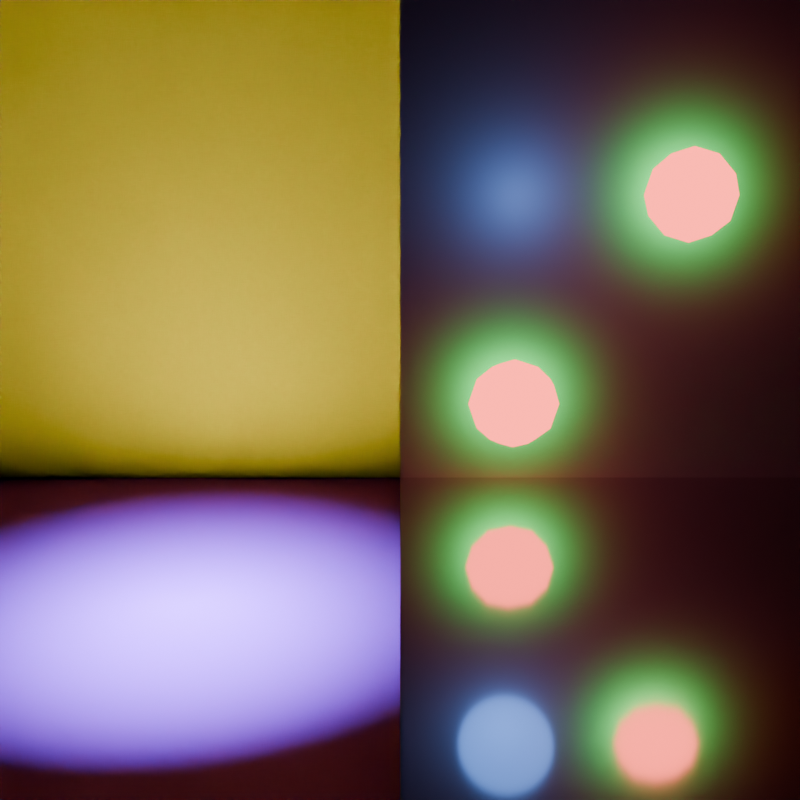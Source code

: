 # Source: light_path_is_diffuse_ray.blend  (saved by Blender 4.3.34; exported with 4.5.12 LTS)
import bpy
from mathutils import Matrix  # noqa: F401  (used for matrix-valued properties, if any)

bpy.ops.wm.read_factory_settings(use_empty=True)
scene = bpy.context.scene
scene.name = 'Scene'

# ---- collections
col_collection = bpy.data.collections.new('Collection'); scene.collection.children.link(col_collection)

# ---- materials (node trees are filled in below, after node groups)
mat_is_diffuse_ray = bpy.data.materials.new('Is diffuse ray')
mat_is_diffuse_ray.alpha_threshold = 0.0
mat_is_diffuse_ray.roughness = 0.5
mat_is_diffuse_ray.line_color = (0.0, 0.0, 0.0, 1.0)
mat_mirror = bpy.data.materials.new('Mirror')
mat_diffuse_white = bpy.data.materials.new('Diffuse White')
mat_diffuse_white.alpha_threshold = 0.0
mat_diffuse_white.roughness = 0.5
mat_diffuse_white.line_color = (0.0, 0.0, 0.0, 1.0)
mat_holdout = bpy.data.materials.new('Holdout')
mat_mesh_light = bpy.data.materials.new('Mesh Light')
mat_mesh_light_foward_only = bpy.data.materials.new('Mesh Light Foward Only')

# ---- material node trees
mat_is_diffuse_ray.use_nodes = True; mat_is_diffuse_ray.node_tree.nodes.clear()
_N = mat_is_diffuse_ray.node_tree.nodes; _L = mat_is_diffuse_ray.node_tree.links
n0 = _N.new('ShaderNodeOutputMaterial'); n0.name = 'Material Output'; n0.location = (300, 300)
n1 = _N.new('ShaderNodeBsdfAnisotropic'); n1.name = 'Glossy BSDF'; n1.location = (92, 297)
n2 = _N.new('ShaderNodeMix'); n2.name = 'Mix'; n2.location = (-81, 290)
n2.data_type = 'RGBA'
n2.inputs[6].default_value = (0.2398, 0.04784, 1.0, 1.0)
n2.inputs[7].default_value = (1.0, 0.7715, 0.03402, 1.0)
n3 = _N.new('ShaderNodeLightPath'); n3.name = 'Light Path'; n3.location = (-259, 309)
_L.new(n1.outputs[0], n0.inputs[0])
_L.new(n2.outputs[2], n1.inputs[0])
_L.new(n3.outputs[2], n2.inputs[0])
n0.is_active_output = True
mat_mirror.use_nodes = True; mat_mirror.node_tree.nodes.clear()
_N = mat_mirror.node_tree.nodes; _L = mat_mirror.node_tree.links
n0 = _N.new('ShaderNodeOutputMaterial'); n0.name = 'Material Output'; n0.location = (300, 300)
n1 = _N.new('ShaderNodeBsdfAnisotropic'); n1.name = 'Glossy BSDF'; n1.location = (83, 266)
n1.inputs[1].default_value = 0.07692
_L.new(n1.outputs[0], n0.inputs[0])
n0.is_active_output = True
mat_diffuse_white.use_nodes = True; mat_diffuse_white.node_tree.nodes.clear()
_N = mat_diffuse_white.node_tree.nodes; _L = mat_diffuse_white.node_tree.links
n0 = _N.new('ShaderNodeOutputMaterial'); n0.name = 'Material Output'; n0.location = (300, 300)
n1 = _N.new('ShaderNodeBsdfDiffuse'); n1.name = 'Diffuse BSDF'; n1.location = (81, 283)
_L.new(n1.outputs[0], n0.inputs[0])
n0.is_active_output = True
mat_holdout.use_nodes = True; mat_holdout.node_tree.nodes.clear()
_N = mat_holdout.node_tree.nodes; _L = mat_holdout.node_tree.links
n0 = _N.new('ShaderNodeOutputMaterial'); n0.name = 'Material Output'; n0.location = (300, 300)
n1 = _N.new('ShaderNodeHoldout'); n1.name = 'Holdout'; n1.location = (40, 241)
_L.new(n1.outputs[0], n0.inputs[0])
n0.is_active_output = True
mat_mesh_light.use_nodes = True; mat_mesh_light.node_tree.nodes.clear()
_N = mat_mesh_light.node_tree.nodes; _L = mat_mesh_light.node_tree.links
n0 = _N.new('ShaderNodeOutputMaterial'); n0.name = 'Material Output'; n0.location = (401, 300)
n1 = _N.new('ShaderNodeEmission'); n1.name = 'Emission'; n1.location = (175, 278)
n1.inputs[1].default_value = 8.8
n2 = _N.new('ShaderNodeLightPath'); n2.name = 'Light Path'; n2.location = (-211, 320)
n3 = _N.new('ShaderNodeMix'); n3.name = 'Mix'; n3.location = (-4, 296)
n3.data_type = 'RGBA'
n3.inputs[6].default_value = (0.4998, 0.06046, 0.04732, 1.0)
n3.inputs[7].default_value = (0.03586, 0.4997, 0.08564, 1.0)
_L.new(n1.outputs[0], n0.inputs[0])
_L.new(n3.outputs[2], n1.inputs[0])
_L.new(n2.outputs[2], n3.inputs[0])
n0.is_active_output = True
mat_mesh_light_foward_only.use_nodes = True; mat_mesh_light_foward_only.node_tree.nodes.clear()
_N = mat_mesh_light_foward_only.node_tree.nodes; _L = mat_mesh_light_foward_only.node_tree.links
n0 = _N.new('ShaderNodeOutputMaterial'); n0.name = 'Material Output'; n0.location = (401, 300)
n1 = _N.new('ShaderNodeEmission'); n1.name = 'Emission'; n1.location = (175, 278)
n1.inputs[1].default_value = 8.8
n2 = _N.new('ShaderNodeLightPath'); n2.name = 'Light Path'; n2.location = (-211, 320)
n3 = _N.new('ShaderNodeMix'); n3.name = 'Mix'; n3.location = (-4, 296)
n3.data_type = 'RGBA'
n3.inputs[6].default_value = (0.4998, 0.06046, 0.04732, 1.0)
n3.inputs[7].default_value = (0.03586, 0.4997, 0.08564, 1.0)
_L.new(n1.outputs[0], n0.inputs[0])
_L.new(n3.outputs[2], n1.inputs[0])
_L.new(n2.outputs[2], n3.inputs[0])
n0.is_active_output = True

# ---- cameras
cam_camera = bpy.data.cameras.new('Camera')
cam_camera.clip_end = 100.0
cam_camera.ortho_scale = 7.314

# ---- lights
light_light = bpy.data.lights.new('Light', 'SPOT')
light_light.energy = 1e+04
light_light.shadow_soft_size = 1.0
light_light.spot_size = 0.7575
light_point = bpy.data.lights.new('Point', 'POINT')
light_point.shadow_soft_size = 0.45
light_point.use_nodes = True; light_point.node_tree.nodes.clear()
_N = light_point.node_tree.nodes; _L = light_point.node_tree.links
n0 = _N.new('ShaderNodeEmission'); n0.name = 'Emission'; n0.location = (88, 300)
n1 = _N.new('ShaderNodeOutputLight'); n1.name = 'Light Output'; n1.location = (378, 300)
n2 = _N.new('ShaderNodeLightPath'); n2.name = 'Light Path'; n2.location = (-289, 342)
n3 = _N.new('ShaderNodeMix'); n3.name = 'Mix'; n3.location = (-92, 303)
n3.data_type = 'RGBA'
n3.inputs[6].default_value = (0.1349, 0.3345, 1.0, 1.0)
n3.inputs[7].default_value = (0.06582, 1.0, 0.05098, 1.0)
_L.new(n0.outputs[0], n1.inputs[0])
_L.new(n3.outputs[2], n0.inputs[0])
_L.new(n2.outputs[2], n3.inputs[0])
n1.is_active_output = True

# ---- meshes
me_plane_001 = bpy.data.meshes.new('Plane.001')
me_plane_001.from_pydata([(-1.0, 1.0, 0.0), (1.0, 1.0, 0.0), (-1.0, -1.0, 5.638e-07), (1.0, -1.0, 5.638e-07), (1.0, 0.0, 2.819e-07), (-1.0, 0.0, 2.819e-07)], [], [(5, 4, 1, 0), (2, 3, 4, 5)])
me_plane_001.polygons.foreach_set('material_index', [0, 1])
_uv = me_plane_001.uv_layers.new(name='UVMap')
_uv.uv.foreach_set('vector', [0.0, 0.75, 1.0, 0.75, 1.0, 1.0, 0.0, 1.0, 0.0, 0.625, 1.0, 0.625, 1.0, 0.75, 0.0, 0.75])
me_plane_001.materials.append(mat_is_diffuse_ray)
me_plane_001.materials.append(mat_mirror)
me_plane_001.update()
me_plane_002 = bpy.data.meshes.new('Plane.002')
me_plane_002.from_pydata([(-1.0, 1.0, 0.0), (1.0, 1.0, 0.0), (-1.0, -1.0, 9.763e-07), (1.0, -1.0, 9.763e-07)], [], [(2, 3, 1, 0)])
_uv = me_plane_002.uv_layers.new(name='UVMap')
_uv.uv.foreach_set('vector', [0.0, 0.5, 1.0, 0.5, 1.0, 1.0, 0.0, 1.0])
me_plane_002.materials.append(mat_diffuse_white)
me_plane_002.update()
me_plane_003 = bpy.data.meshes.new('Plane.003')
me_plane_003.from_pydata([(-1.0, -1.0, 0.0), (1.0, -1.0, 0.0), (-1.0, 1.0, 0.0), (1.0, 1.0, 0.0)], [], [(0, 1, 3, 2)])
_uv = me_plane_003.uv_layers.new(name='UVMap')
_uv.uv.foreach_set('vector', [0.0, 0.0, 1.0, 0.0, 1.0, 1.0, 0.0, 1.0])
me_plane_003.materials.append(mat_holdout)
me_plane_003.update()
me_icosphere = bpy.data.meshes.new('Icosphere')
me_icosphere.from_pydata([(0.0, 0.0, -1.0), (0.7236, -0.5257, -0.4472), (-0.2764, -0.8506, -0.4472), (-0.8944, 0.0, -0.4472), (-0.2764, 0.8506, -0.4472), (0.7236, 0.5257, -0.4472), (0.2764, -0.8506, 0.4472), (-0.7236, -0.5257, 0.4472), (-0.7236, 0.5257, 0.4472), (0.2764, 0.8506, 0.4472), (0.8944, 0.0, 0.4472), (0.0, 0.0, 1.0), (-0.1625, -0.5, -0.8507), (0.4253, -0.309, -0.8507), (0.2629, -0.809, -0.5257), (0.8506, 0.0, -0.5257), (0.4253, 0.309, -0.8507), (-0.5257, 0.0, -0.8507), (-0.6882, -0.5, -0.5257), (-0.1625, 0.5, -0.8507), (-0.6882, 0.5, -0.5257), (0.2629, 0.809, -0.5257), (0.9511, -0.309, 0.0), (0.9511, 0.309, 0.0), (0.0, -1.0, 0.0), (0.5878, -0.809, 0.0), (-0.9511, -0.309, 0.0), (-0.5878, -0.809, 0.0), (-0.5878, 0.809, 0.0), (-0.9511, 0.309, 0.0), (0.5878, 0.809, 0.0), (0.0, 1.0, 0.0), (0.6882, -0.5, 0.5257), (-0.2629, -0.809, 0.5257), (-0.8506, 0.0, 0.5257), (-0.2629, 0.809, 0.5257), (0.6882, 0.5, 0.5257), (0.1625, -0.5, 0.8507), (0.5257, 0.0, 0.8507), (-0.4253, -0.309, 0.8507), (-0.4253, 0.309, 0.8507), (0.1625, 0.5, 0.8507)], [], [(0, 13, 12), (1, 13, 15), (0, 12, 17), (0, 17, 19), (0, 19, 16), (1, 15, 22), (2, 14, 24), (3, 18, 26), (4, 20, 28), (5, 21, 30), (1, 22, 25), (2, 24, 27), (3, 26, 29), (4, 28, 31), (5, 30, 23), (6, 32, 37), (7, 33, 39), (8, 34, 40), (9, 35, 41), (10, 36, 38), (38, 41, 11), (38, 36, 41), (36, 9, 41), (41, 40, 11), (41, 35, 40), (35, 8, 40), (40, 39, 11), (40, 34, 39), (34, 7, 39), (39, 37, 11), (39, 33, 37), (33, 6, 37), (37, 38, 11), (37, 32, 38), (32, 10, 38), (23, 36, 10), (23, 30, 36), (30, 9, 36), (31, 35, 9), (31, 28, 35), (28, 8, 35), (29, 34, 8), (29, 26, 34), (26, 7, 34), (27, 33, 7), (27, 24, 33), (24, 6, 33), (25, 32, 6), (25, 22, 32), (22, 10, 32), (30, 31, 9), (30, 21, 31), (21, 4, 31), (28, 29, 8), (28, 20, 29), (20, 3, 29), (26, 27, 7), (26, 18, 27), (18, 2, 27), (24, 25, 6), (24, 14, 25), (14, 1, 25), (22, 23, 10), (22, 15, 23), (15, 5, 23), (16, 21, 5), (16, 19, 21), (19, 4, 21), (19, 20, 4), (19, 17, 20), (17, 3, 20), (17, 18, 3), (17, 12, 18), (12, 2, 18), (15, 16, 5), (15, 13, 16), (13, 0, 16), (12, 14, 2), (12, 13, 14), (13, 1, 14)])
_uv = me_icosphere.uv_layers.new(name='UVMap')
_uv.uv.foreach_set('vector', [0.1818, 0.0, 0.2273, 0.07873, 0.1364, 0.07873, 0.2727, 0.1575, 0.3182, 0.07873, 0.3636, 0.1575, 0.9091, 0.0, 0.9545, 0.07873, 0.8636, 0.07873, 0.7273, 0.0, 0.7727, 0.07873, 0.6818, 0.07873, 0.5455, 0.0, 0.5909, 0.07873, 0.5, 0.07873, 0.2727, 0.1575, 0.3636, 0.1575, 0.3182, 0.2362, 0.09091, 0.1575, 0.1818, 0.1575, 0.1364, 0.2362, 0.8182, 0.1575, 0.9091, 0.1575, 0.8636, 0.2362, 0.6364, 0.1575, 0.7273, 0.1575, 0.6818, 0.2362, 0.4545, 0.1575, 0.5455, 0.1575, 0.5, 0.2362, 0.2727, 0.1575, 0.3182, 0.2362, 0.2273, 0.2362, 0.09091, 0.1575, 0.1364, 0.2362, 0.04546, 0.2362, 0.8182, 0.1575, 0.8636, 0.2362, 0.7727, 0.2362, 0.6364, 0.1575, 0.6818, 0.2362, 0.5909, 0.2362, 0.4545, 0.1575, 0.5, 0.2362, 0.4091, 0.2362, 0.1818, 0.3149, 0.2727, 0.3149, 0.2273, 0.3937, 0.0, 0.3149, 0.09091, 0.3149, 0.04546, 0.3937, 0.7273, 0.3149, 0.8182, 0.3149, 0.7727, 0.3937, 0.5455, 0.3149, 0.6364, 0.3149, 0.5909, 0.3937, 0.3636, 0.3149, 0.4545, 0.3149, 0.4091, 0.3937, 0.4091, 0.3937, 0.5, 0.3937, 0.4545, 0.4724, 0.4091, 0.3937, 0.4545, 0.3149, 0.5, 0.3937, 0.4545, 0.3149, 0.5455, 0.3149, 0.5, 0.3937, 0.5909, 0.3937, 0.6818, 0.3937, 0.6364, 0.4724, 0.5909, 0.3937, 0.6364, 0.3149, 0.6818, 0.3937, 0.6364, 0.3149, 0.7273, 0.3149, 0.6818, 0.3937, 0.7727, 0.3937, 0.8636, 0.3937, 0.8182, 0.4724, 0.7727, 0.3937, 0.8182, 0.3149, 0.8636, 0.3937, 0.8182, 0.3149, 0.9091, 0.3149, 0.8636, 0.3937, 0.04546, 0.3937, 0.1364, 0.3937, 0.09091, 0.4724, 0.04546, 0.3937, 0.09091, 0.3149, 0.1364, 0.3937, 0.09091, 0.3149, 0.1818, 0.3149, 0.1364, 0.3937, 0.2273, 0.3937, 0.3182, 0.3937, 0.2727, 0.4724, 0.2273, 0.3937, 0.2727, 0.3149, 0.3182, 0.3937, 0.2727, 0.3149, 0.3636, 0.3149, 0.3182, 0.3937, 0.4091, 0.2362, 0.4545, 0.3149, 0.3636, 0.3149, 0.4091, 0.2362, 0.5, 0.2362, 0.4545, 0.3149, 0.5, 0.2362, 0.5455, 0.3149, 0.4545, 0.3149, 0.5909, 0.2362, 0.6364, 0.3149, 0.5455, 0.3149, 0.5909, 0.2362, 0.6818, 0.2362, 0.6364, 0.3149, 0.6818, 0.2362, 0.7273, 0.3149, 0.6364, 0.3149, 0.7727, 0.2362, 0.8182, 0.3149, 0.7273, 0.3149, 0.7727, 0.2362, 0.8636, 0.2362, 0.8182, 0.3149, 0.8636, 0.2362, 0.9091, 0.3149, 0.8182, 0.3149, 0.04546, 0.2362, 0.09091, 0.3149, 0.0, 0.3149, 0.04546, 0.2362, 0.1364, 0.2362, 0.09091, 0.3149, 0.1364, 0.2362, 0.1818, 0.3149, 0.09091, 0.3149, 0.2273, 0.2362, 0.2727, 0.3149, 0.1818, 0.3149, 0.2273, 0.2362, 0.3182, 0.2362, 0.2727, 0.3149, 0.3182, 0.2362, 0.3636, 0.3149, 0.2727, 0.3149, 0.5, 0.2362, 0.5909, 0.2362, 0.5455, 0.3149, 0.5, 0.2362, 0.5455, 0.1575, 0.5909, 0.2362, 0.5455, 0.1575, 0.6364, 0.1575, 0.5909, 0.2362, 0.6818, 0.2362, 0.7727, 0.2362, 0.7273, 0.3149, 0.6818, 0.2362, 0.7273, 0.1575, 0.7727, 0.2362, 0.7273, 0.1575, 0.8182, 0.1575, 0.7727, 0.2362, 0.8636, 0.2362, 0.9545, 0.2362, 0.9091, 0.3149, 0.8636, 0.2362, 0.9091, 0.1575, 0.9545, 0.2362, 0.9091, 0.1575, 1.0, 0.1575, 0.9545, 0.2362, 0.1364, 0.2362, 0.2273, 0.2362, 0.1818, 0.3149, 0.1364, 0.2362, 0.1818, 0.1575, 0.2273, 0.2362, 0.1818, 0.1575, 0.2727, 0.1575, 0.2273, 0.2362, 0.3182, 0.2362, 0.4091, 0.2362, 0.3636, 0.3149, 0.3182, 0.2362, 0.3636, 0.1575, 0.4091, 0.2362, 0.3636, 0.1575, 0.4545, 0.1575, 0.4091, 0.2362, 0.5, 0.07873, 0.5455, 0.1575, 0.4545, 0.1575, 0.5, 0.07873, 0.5909, 0.07873, 0.5455, 0.1575, 0.5909, 0.07873, 0.6364, 0.1575, 0.5455, 0.1575, 0.6818, 0.07873, 0.7273, 0.1575, 0.6364, 0.1575, 0.6818, 0.07873, 0.7727, 0.07873, 0.7273, 0.1575, 0.7727, 0.07873, 0.8182, 0.1575, 0.7273, 0.1575, 0.8636, 0.07873, 0.9091, 0.1575, 0.8182, 0.1575, 0.8636, 0.07873, 0.9545, 0.07873, 0.9091, 0.1575, 0.9545, 0.07873, 1.0, 0.1575, 0.9091, 0.1575, 0.3636, 0.1575, 0.4091, 0.07873, 0.4545, 0.1575, 0.3636, 0.1575, 0.3182, 0.07873, 0.4091, 0.07873, 0.3182, 0.07873, 0.3636, 0.0, 0.4091, 0.07873, 0.1364, 0.07873, 0.1818, 0.1575, 0.09091, 0.1575, 0.1364, 0.07873, 0.2273, 0.07873, 0.1818, 0.1575, 0.2273, 0.07873, 0.2727, 0.1575, 0.1818, 0.1575])
me_icosphere.materials.append(mat_mesh_light)
me_icosphere.update()
me_icosphere_001 = bpy.data.meshes.new('Icosphere.001')
me_icosphere_001.from_pydata([(0.0, 0.0, -1.0), (0.7236, -0.5257, -0.4472), (-0.2764, -0.8506, -0.4472), (-0.8944, 0.0, -0.4472), (-0.2764, 0.8506, -0.4472), (0.7236, 0.5257, -0.4472), (0.2764, -0.8506, 0.4472), (-0.7236, -0.5257, 0.4472), (-0.7236, 0.5257, 0.4472), (0.2764, 0.8506, 0.4472), (0.8944, 0.0, 0.4472), (0.0, 0.0, 1.0), (-0.1625, -0.5, -0.8507), (0.4253, -0.309, -0.8507), (0.2629, -0.809, -0.5257), (0.8506, 0.0, -0.5257), (0.4253, 0.309, -0.8507), (-0.5257, 0.0, -0.8507), (-0.6882, -0.5, -0.5257), (-0.1625, 0.5, -0.8507), (-0.6882, 0.5, -0.5257), (0.2629, 0.809, -0.5257), (0.9511, -0.309, 0.0), (0.9511, 0.309, 0.0), (0.0, -1.0, 0.0), (0.5878, -0.809, 0.0), (-0.9511, -0.309, 0.0), (-0.5878, -0.809, 0.0), (-0.5878, 0.809, 0.0), (-0.9511, 0.309, 0.0), (0.5878, 0.809, 0.0), (0.0, 1.0, 0.0), (0.6882, -0.5, 0.5257), (-0.2629, -0.809, 0.5257), (-0.8506, 0.0, 0.5257), (-0.2629, 0.809, 0.5257), (0.6882, 0.5, 0.5257), (0.1625, -0.5, 0.8507), (0.5257, 0.0, 0.8507), (-0.4253, -0.309, 0.8507), (-0.4253, 0.309, 0.8507), (0.1625, 0.5, 0.8507)], [], [(0, 13, 12), (1, 13, 15), (0, 12, 17), (0, 17, 19), (0, 19, 16), (1, 15, 22), (2, 14, 24), (3, 18, 26), (4, 20, 28), (5, 21, 30), (1, 22, 25), (2, 24, 27), (3, 26, 29), (4, 28, 31), (5, 30, 23), (6, 32, 37), (7, 33, 39), (8, 34, 40), (9, 35, 41), (10, 36, 38), (38, 41, 11), (38, 36, 41), (36, 9, 41), (41, 40, 11), (41, 35, 40), (35, 8, 40), (40, 39, 11), (40, 34, 39), (34, 7, 39), (39, 37, 11), (39, 33, 37), (33, 6, 37), (37, 38, 11), (37, 32, 38), (32, 10, 38), (23, 36, 10), (23, 30, 36), (30, 9, 36), (31, 35, 9), (31, 28, 35), (28, 8, 35), (29, 34, 8), (29, 26, 34), (26, 7, 34), (27, 33, 7), (27, 24, 33), (24, 6, 33), (25, 32, 6), (25, 22, 32), (22, 10, 32), (30, 31, 9), (30, 21, 31), (21, 4, 31), (28, 29, 8), (28, 20, 29), (20, 3, 29), (26, 27, 7), (26, 18, 27), (18, 2, 27), (24, 25, 6), (24, 14, 25), (14, 1, 25), (22, 23, 10), (22, 15, 23), (15, 5, 23), (16, 21, 5), (16, 19, 21), (19, 4, 21), (19, 20, 4), (19, 17, 20), (17, 3, 20), (17, 18, 3), (17, 12, 18), (12, 2, 18), (15, 16, 5), (15, 13, 16), (13, 0, 16), (12, 14, 2), (12, 13, 14), (13, 1, 14)])
_uv = me_icosphere_001.uv_layers.new(name='UVMap')
_uv.uv.foreach_set('vector', [0.1818, 0.0, 0.2273, 0.07873, 0.1364, 0.07873, 0.2727, 0.1575, 0.3182, 0.07873, 0.3636, 0.1575, 0.9091, 0.0, 0.9545, 0.07873, 0.8636, 0.07873, 0.7273, 0.0, 0.7727, 0.07873, 0.6818, 0.07873, 0.5455, 0.0, 0.5909, 0.07873, 0.5, 0.07873, 0.2727, 0.1575, 0.3636, 0.1575, 0.3182, 0.2362, 0.09091, 0.1575, 0.1818, 0.1575, 0.1364, 0.2362, 0.8182, 0.1575, 0.9091, 0.1575, 0.8636, 0.2362, 0.6364, 0.1575, 0.7273, 0.1575, 0.6818, 0.2362, 0.4545, 0.1575, 0.5455, 0.1575, 0.5, 0.2362, 0.2727, 0.1575, 0.3182, 0.2362, 0.2273, 0.2362, 0.09091, 0.1575, 0.1364, 0.2362, 0.04546, 0.2362, 0.8182, 0.1575, 0.8636, 0.2362, 0.7727, 0.2362, 0.6364, 0.1575, 0.6818, 0.2362, 0.5909, 0.2362, 0.4545, 0.1575, 0.5, 0.2362, 0.4091, 0.2362, 0.1818, 0.3149, 0.2727, 0.3149, 0.2273, 0.3937, 0.0, 0.3149, 0.09091, 0.3149, 0.04546, 0.3937, 0.7273, 0.3149, 0.8182, 0.3149, 0.7727, 0.3937, 0.5455, 0.3149, 0.6364, 0.3149, 0.5909, 0.3937, 0.3636, 0.3149, 0.4545, 0.3149, 0.4091, 0.3937, 0.4091, 0.3937, 0.5, 0.3937, 0.4545, 0.4724, 0.4091, 0.3937, 0.4545, 0.3149, 0.5, 0.3937, 0.4545, 0.3149, 0.5455, 0.3149, 0.5, 0.3937, 0.5909, 0.3937, 0.6818, 0.3937, 0.6364, 0.4724, 0.5909, 0.3937, 0.6364, 0.3149, 0.6818, 0.3937, 0.6364, 0.3149, 0.7273, 0.3149, 0.6818, 0.3937, 0.7727, 0.3937, 0.8636, 0.3937, 0.8182, 0.4724, 0.7727, 0.3937, 0.8182, 0.3149, 0.8636, 0.3937, 0.8182, 0.3149, 0.9091, 0.3149, 0.8636, 0.3937, 0.04546, 0.3937, 0.1364, 0.3937, 0.09091, 0.4724, 0.04546, 0.3937, 0.09091, 0.3149, 0.1364, 0.3937, 0.09091, 0.3149, 0.1818, 0.3149, 0.1364, 0.3937, 0.2273, 0.3937, 0.3182, 0.3937, 0.2727, 0.4724, 0.2273, 0.3937, 0.2727, 0.3149, 0.3182, 0.3937, 0.2727, 0.3149, 0.3636, 0.3149, 0.3182, 0.3937, 0.4091, 0.2362, 0.4545, 0.3149, 0.3636, 0.3149, 0.4091, 0.2362, 0.5, 0.2362, 0.4545, 0.3149, 0.5, 0.2362, 0.5455, 0.3149, 0.4545, 0.3149, 0.5909, 0.2362, 0.6364, 0.3149, 0.5455, 0.3149, 0.5909, 0.2362, 0.6818, 0.2362, 0.6364, 0.3149, 0.6818, 0.2362, 0.7273, 0.3149, 0.6364, 0.3149, 0.7727, 0.2362, 0.8182, 0.3149, 0.7273, 0.3149, 0.7727, 0.2362, 0.8636, 0.2362, 0.8182, 0.3149, 0.8636, 0.2362, 0.9091, 0.3149, 0.8182, 0.3149, 0.04546, 0.2362, 0.09091, 0.3149, 0.0, 0.3149, 0.04546, 0.2362, 0.1364, 0.2362, 0.09091, 0.3149, 0.1364, 0.2362, 0.1818, 0.3149, 0.09091, 0.3149, 0.2273, 0.2362, 0.2727, 0.3149, 0.1818, 0.3149, 0.2273, 0.2362, 0.3182, 0.2362, 0.2727, 0.3149, 0.3182, 0.2362, 0.3636, 0.3149, 0.2727, 0.3149, 0.5, 0.2362, 0.5909, 0.2362, 0.5455, 0.3149, 0.5, 0.2362, 0.5455, 0.1575, 0.5909, 0.2362, 0.5455, 0.1575, 0.6364, 0.1575, 0.5909, 0.2362, 0.6818, 0.2362, 0.7727, 0.2362, 0.7273, 0.3149, 0.6818, 0.2362, 0.7273, 0.1575, 0.7727, 0.2362, 0.7273, 0.1575, 0.8182, 0.1575, 0.7727, 0.2362, 0.8636, 0.2362, 0.9545, 0.2362, 0.9091, 0.3149, 0.8636, 0.2362, 0.9091, 0.1575, 0.9545, 0.2362, 0.9091, 0.1575, 1.0, 0.1575, 0.9545, 0.2362, 0.1364, 0.2362, 0.2273, 0.2362, 0.1818, 0.3149, 0.1364, 0.2362, 0.1818, 0.1575, 0.2273, 0.2362, 0.1818, 0.1575, 0.2727, 0.1575, 0.2273, 0.2362, 0.3182, 0.2362, 0.4091, 0.2362, 0.3636, 0.3149, 0.3182, 0.2362, 0.3636, 0.1575, 0.4091, 0.2362, 0.3636, 0.1575, 0.4545, 0.1575, 0.4091, 0.2362, 0.5, 0.07873, 0.5455, 0.1575, 0.4545, 0.1575, 0.5, 0.07873, 0.5909, 0.07873, 0.5455, 0.1575, 0.5909, 0.07873, 0.6364, 0.1575, 0.5455, 0.1575, 0.6818, 0.07873, 0.7273, 0.1575, 0.6364, 0.1575, 0.6818, 0.07873, 0.7727, 0.07873, 0.7273, 0.1575, 0.7727, 0.07873, 0.8182, 0.1575, 0.7273, 0.1575, 0.8636, 0.07873, 0.9091, 0.1575, 0.8182, 0.1575, 0.8636, 0.07873, 0.9545, 0.07873, 0.9091, 0.1575, 0.9545, 0.07873, 1.0, 0.1575, 0.9091, 0.1575, 0.3636, 0.1575, 0.4091, 0.07873, 0.4545, 0.1575, 0.3636, 0.1575, 0.3182, 0.07873, 0.4091, 0.07873, 0.3182, 0.07873, 0.3636, 0.0, 0.4091, 0.07873, 0.1364, 0.07873, 0.1818, 0.1575, 0.09091, 0.1575, 0.1364, 0.07873, 0.2273, 0.07873, 0.1818, 0.1575, 0.2273, 0.07873, 0.2727, 0.1575, 0.1818, 0.1575])
me_icosphere_001.materials.append(mat_mesh_light_foward_only)
me_icosphere_001.update()

# ---- objects
ob_spot_light = bpy.data.objects.new('Spot Light', light_light)
ob_camera = bpy.data.objects.new('Camera', cam_camera)
ob_floor = bpy.data.objects.new('Floor', me_plane_001)
ob_wall = bpy.data.objects.new('Wall', me_plane_002)
ob_holdout = bpy.data.objects.new('Holdout', me_plane_003)
ob_mesh_light = bpy.data.objects.new('Mesh Light', me_icosphere)
ob_point = bpy.data.objects.new('Point', light_point)
ob_mesh_light_forward_only = bpy.data.objects.new('Mesh Light Forward Only', me_icosphere_001)

# ---- transforms, parenting, visibility, modifiers, constraints
ob_spot_light.location = (0.0, -1.5, 3.135)
ob_spot_light.lock_rotations_4d = False
ob_spot_light.empty_display_type = 'ARROWS'
ob_spot_light.color = (0.0, 0.0, 0.0, 0.0)
ob_spot_light.lineart.crease_threshold = 0.0
ob_camera.location = (7.228, 0.0, 3.294)
ob_camera.rotation_euler = (1.314, 0.0, 1.571)
ob_camera.lock_rotations_4d = False
ob_camera.empty_display_type = 'ARROWS'
ob_camera.color = (0.0, 0.0, 0.0, 0.0)
ob_camera.display_type = 'WIRE'
ob_camera.lineart.crease_threshold = 0.0
ob_floor.location = (0.0, 0.0, 0.0)
ob_floor.rotation_euler = (3.142, -0.0, 0.0)
ob_floor.scale = (2.5, 4.954, 2.863)
ob_wall.location = (-2.5, 0.0, 2.5)
ob_wall.rotation_euler = (3.142, 1.571, 0.0)
ob_wall.scale = (2.5, 4.954, 2.863)
ob_holdout.location = (-1.92, 0.0, 0.831)
ob_holdout.rotation_euler = (1.571, -0.0, 0.0)
ob_holdout.scale = (4.42, 4.42, 4.42)
ob_mesh_light.location = (-2.233, 1.0, 0.7755)
ob_mesh_light.scale = (0.2114, 0.4017, 0.4017)
ob_point.location = (-2.157, 1.0, 2.563)
ob_mesh_light_forward_only.location = (-2.233, 2.447, 2.59)
ob_mesh_light_forward_only.scale = (0.2114, 0.4017, 0.4017)

# ---- collection membership
col_collection.objects.link(ob_spot_light)
col_collection.objects.link(ob_camera)
col_collection.objects.link(ob_floor)
col_collection.objects.link(ob_wall)
col_collection.objects.link(ob_holdout)
col_collection.objects.link(ob_mesh_light)
col_collection.objects.link(ob_point)
col_collection.objects.link(ob_mesh_light_forward_only)

# ---- scene / render settings (as saved in the file)
scene.camera = ob_camera
scene.frame_start = 1; scene.frame_end = 250; scene.frame_set(1)
scene.render.engine = 'CYCLES'
scene.render.resolution_x = 128
scene.render.resolution_y = 128
scene.cycles.use_denoising = False
scene.cycles.samples = 16
scene.cycles.use_adaptive_sampling = False
scene.cycles.use_light_tree = False
scene.cycles.max_bounces = 2
scene.cycles.sample_clamp_indirect = 0.0
scene.eevee.taa_samples = 64
scene.eevee.ray_tracing_options.use_denoise = False
scene.eevee.use_raytracing = True
bpy.context.view_layer.update()
